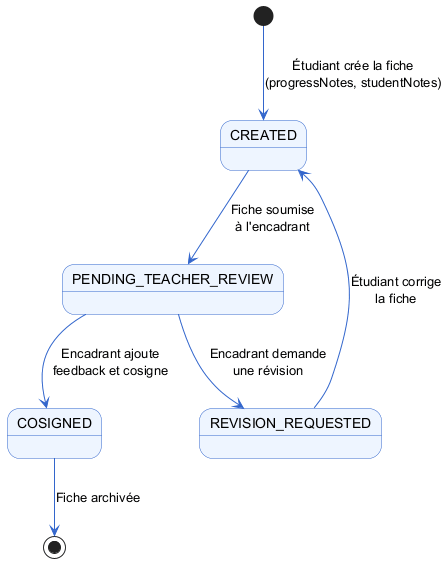

The diagram above was rendered by PlantUML. Its source (embedded in the PNG):
@startuml
skinparam state {
  BackgroundColor #EEF5FF
  BorderColor #3366CC
  ArrowColor #3366CC
}

[*] --> CREATED : Étudiant crée la fiche\n(progressNotes, studentNotes)

CREATED --> PENDING_TEACHER_REVIEW : Fiche soumise\nà l'encadrant

PENDING_TEACHER_REVIEW --> COSIGNED : Encadrant ajoute\nfeedback et cosigne

PENDING_TEACHER_REVIEW --> REVISION_REQUESTED : Encadrant demande\nune révision

REVISION_REQUESTED --> CREATED : Étudiant corrige\nla fiche

COSIGNED --> [*] : Fiche archivée
@enduml